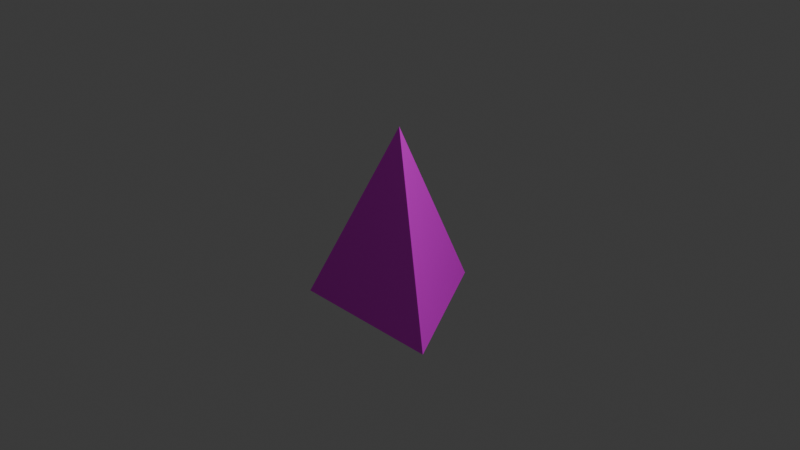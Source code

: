 # Source: cone.blend  (saved by Blender 4.4.32; exported with 4.5.12 LTS)
import bpy
from mathutils import Matrix  # noqa: F401  (used for matrix-valued properties, if any)

bpy.ops.wm.read_factory_settings(use_empty=True)
scene = bpy.context.scene
scene.name = 'Scene'

# ---- collections
col_collection = bpy.data.collections.new('Collection'); scene.collection.children.link(col_collection)

# ---- images (referenced by path relative to the original .blend; pixels are not part of the script)
import os
ASSET_DIR = os.environ.get("B2B_ASSET_DIR", "")  # directory of the original .blend (textures are referenced by path, not embedded)
HERE = os.path.dirname(os.path.abspath(__file__))  # packed textures are extracted next to this script under _unpacked/

def load_image(name, relpath, width, height, colorspace="sRGB"):
    """Load a texture the original file referenced (path relative to the .blend, or extracted next to this script)."""
    p = next((c for c in (os.path.join(HERE, relpath), os.path.join(ASSET_DIR, relpath)) if relpath and os.path.exists(c)), "")
    if p:
        img = bpy.data.images.load(p, check_existing=True)
        img.name = name
    else:  # same state as the original file: an image datablock whose file is absent (Cycles renders it pink)
        img = bpy.data.images.new(name, width, height)
        img.source = "FILE"
        img.filepath = "//" + (relpath or name)
    img.colorspace_settings.name = colorspace
    return img
img_uvchecker_png = load_image('uvChecker.png', 'uvChecker.png', 1024, 1024, 'sRGB')

# ---- materials (node trees are filled in below, after node groups)
mat_002 = bpy.data.materials.new('マテリアル.002')

# ---- material node trees
mat_002.use_nodes = True; mat_002.node_tree.nodes.clear()
_N = mat_002.node_tree.nodes; _L = mat_002.node_tree.links
n0 = _N.new('ShaderNodeBsdfPrincipled'); n0.name = 'プリンシプルBSDF'; n0.location = (10, 300)
n1 = _N.new('ShaderNodeOutputMaterial'); n1.name = 'マテリアル出力'; n1.location = (300, 300)
n2 = _N.new('ShaderNodeTexImage'); n2.name = '画像テクスチャ'; n2.location = (-280, 275)
n2.image = img_uvchecker_png
_L.new(n0.outputs[0], n1.inputs[0])
_L.new(n2.outputs[0], n0.inputs[0])
n1.is_active_output = True

# ---- world
world_world = bpy.data.worlds.new('World'); scene.world = world_world
world_world.use_nodes = True; world_world.node_tree.nodes.clear()
_N = world_world.node_tree.nodes; _L = world_world.node_tree.links
n0 = _N.new('ShaderNodeOutputWorld'); n0.name = 'World Output'; n0.location = (300, 300)
n1 = _N.new('ShaderNodeBackground'); n1.name = 'Background'; n1.location = (10, 300)
n1.inputs[0].default_value = (0.05088, 0.05088, 0.05088, 1.0)
_L.new(n1.outputs[0], n0.inputs[0])
n0.is_active_output = True
world_world.color = (0.05088, 0.05088, 0.05088)
world_world.sun_shadow_jitter_overblur = 0.0

# ---- cameras
cam_camera = bpy.data.cameras.new('Camera')
cam_camera.clip_end = 100.0
cam_camera.ortho_scale = 7.314

# ---- lights
light_light = bpy.data.lights.new('Light', 'POINT')
light_light.energy = 1000.0
light_light.shadow_soft_size = 0.1

# ---- meshes
me_001 = bpy.data.meshes.new('円錐.001')
me_001.from_pydata([(0.0, 1.0, -1.0), (0.866, -0.5, -1.0), (-0.866, -0.5, -1.0), (0.0, 0.0, 1.0)], [], [(0, 3, 1), (0, 1, 2), (1, 3, 2), (2, 3, 0)])
_uv = me_001.uv_layers.new(name='UVマップ')
_uv.uv.foreach_set('vector', [0.4647, 0.6952, 9.306e-05, 0.5, 0.4647, 0.3048, 0.4647, 0.6952, 0.4647, 0.3048, 0.8027, 0.5, 0.4647, 0.3048, 0.866, 9.309e-05, 0.8027, 0.5, 0.8027, 0.5, 0.866, 0.9999, 0.4647, 0.6952])
me_001.materials.append(mat_002)
me_001.update()

# ---- objects
ob_light = bpy.data.objects.new('Light', light_light)
ob_camera = bpy.data.objects.new('Camera', cam_camera)
ob_x = bpy.data.objects.new('円錐', me_001)

# ---- transforms, parenting, visibility, modifiers, constraints
ob_light.location = (4.076, 1.005, 5.904)
ob_light.rotation_euler = (0.6503, 0.05522, 1.866)
ob_light.lock_rotations_4d = False
ob_light.empty_display_type = 'ARROWS'
ob_light.color = (0.0, 0.0, 0.0, 0.0)
ob_light.lineart.crease_threshold = 0.0
ob_camera.location = (7.359, -6.926, 4.958)
ob_camera.rotation_euler = (1.109, 0.0, 0.8149)
ob_camera.lock_rotations_4d = False
ob_camera.empty_display_type = 'ARROWS'
ob_camera.color = (0.0, 0.0, 0.0, 0.0)
ob_camera.display_type = 'WIRE'
ob_camera.lineart.crease_threshold = 0.0
ob_x.location = (0.0, 0.0, 0.0)
ob_x.scale = (1.0, 1.0, 1.0)

# ---- collection membership
col_collection.objects.link(ob_light)
col_collection.objects.link(ob_camera)
col_collection.objects.link(ob_x)

# ---- scene / render settings (as saved in the file)
scene.camera = ob_camera
scene.frame_start = 1; scene.frame_end = 250; scene.frame_set(1)
scene.render.engine = 'BLENDER_EEVEE_NEXT'
bpy.context.view_layer.update()
